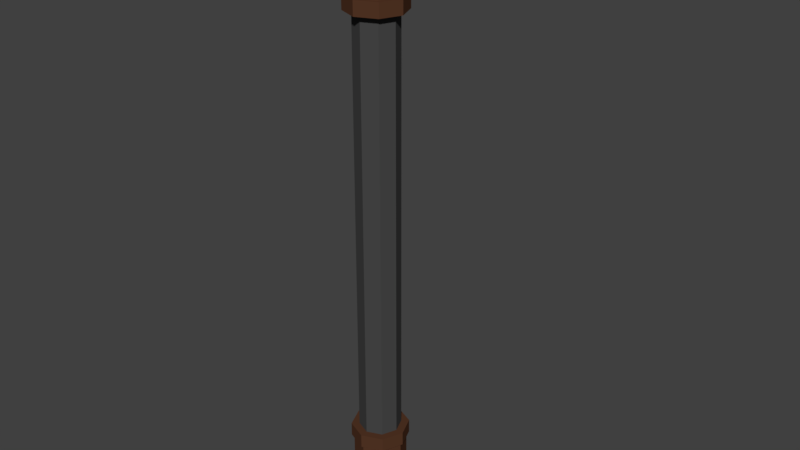# Source: Melee_Pipe.blend  (saved by Blender 2.78.0; exported with 4.5.12 LTS)
import bpy
from mathutils import Matrix  # noqa: F401  (used for matrix-valued properties, if any)

bpy.ops.wm.read_factory_settings(use_empty=True)
scene = bpy.context.scene
scene.name = 'Scene'

# ---- collections
col_collection_1 = bpy.data.collections.new('Collection 1'); scene.collection.children.link(col_collection_1)

# ---- materials (node trees are filled in below, after node groups)
mat_metal1 = bpy.data.materials.new('Metal1')
mat_metal1.alpha_threshold = 0.0
mat_metal1.use_transparent_shadow = False
mat_metal1.diffuse_color = (0.06371, 0.06371, 0.06371, 1.0)
mat_metal1.roughness = 0.5
mat_metal2 = bpy.data.materials.new('Metal2')
mat_metal2.alpha_threshold = 0.0
mat_metal2.use_transparent_shadow = False
mat_metal2.diffuse_color = (0.09083, 0.03721, 0.01906, 1.0)
mat_metal2.roughness = 0.5

# ---- material node trees

# ---- world
world_world = bpy.data.worlds.new('World'); scene.world = world_world
world_world.color = (0.05088, 0.05088, 0.05088)
world_world.use_sun_shadow = False
world_world.sun_shadow_jitter_overblur = 0.0
world_world.cycles.sampling_method = 'MANUAL'

# ---- meshes
me_cylinder = bpy.data.meshes.new('Cylinder')
me_cylinder.from_pydata([(0.0, 0.1127, -0.7448), (0.0, 0.1127, -0.8859), (0.07967, 0.07967, -0.7448), (0.07967, 0.07967, -0.8859), (0.1127, -4.925e-09, -0.7448), (0.1127, -4.925e-09, -0.8859), (0.07967, -0.07967, -0.7448), (0.07967, -0.07967, -0.8859), (-9.85e-09, -0.1127, -0.7448), (-9.85e-09, -0.1127, -0.8859), (-0.07967, -0.07967, -0.7448), (-0.07967, -0.07967, -0.8859), (-0.1127, 1.344e-09, -0.7448), (-0.1127, 1.344e-09, -0.8859), (-0.07967, 0.07967, -0.7448), (-0.07967, 0.07967, -0.8859), (0.0, 0.1127, -0.8859), (0.07967, 0.07967, -0.8859), (0.1127, -4.925e-09, -0.8859), (0.07967, -0.07967, -0.8859), (-9.85e-09, -0.1127, -0.8859), (-0.07967, -0.07967, -0.8859), (-0.1127, 1.344e-09, -0.8859), (-0.07967, 0.07967, -0.8859), (0.0, 0.1127, -0.8859), (0.07967, 0.07967, -0.8859), (0.1127, -4.925e-09, -0.8859), (0.07967, -0.07967, -0.8859), (-9.85e-09, -0.1127, -0.8859), (-0.07967, -0.07967, -0.8859), (-0.1127, 1.344e-09, -0.8859), (-0.07967, 0.07967, -0.8859), (0.0, 0.1248, -0.8859), (0.08821, 0.08821, -0.8859), (0.1248, -5.453e-09, -0.8859), (0.08821, -0.08821, -0.8859), (-1.091e-08, -0.1248, -0.8859), (-0.08821, -0.08821, -0.8859), (-0.1248, 1.488e-09, -0.8859), (-0.08821, 0.08821, -0.8859), (6.08e-10, 0.1248, -0.9326), (0.08821, 0.08821, -0.9326), (0.1248, -5.453e-09, -0.9326), (0.08821, -0.08821, -0.9326), (-1.03e-08, -0.1248, -0.9326), (-0.08821, -0.08821, -0.9326), (-0.1248, 1.488e-09, -0.9326), (-0.08821, 0.08821, -0.9326), (0.0, 0.1241, -0.698), (0.08773, 0.08773, -0.698), (0.1241, -5.423e-09, -0.698), (0.08773, -0.08773, -0.698), (-1.085e-08, -0.1241, -0.698), (-0.08773, -0.08773, -0.698), (-0.1241, 1.479e-09, -0.698), (-0.08773, 0.08773, -0.698), (-0.08773, 0.08773, -0.7448), (-0.1241, 1.479e-09, -0.7448), (-0.08773, -0.08773, -0.7448), (-1.085e-08, -0.1241, -0.7448), (0.08773, -0.08773, -0.7448), (0.1241, -5.423e-09, -0.7448), (0.08773, 0.08773, -0.7448), (0.0, 0.1241, -0.7448), (0.0, 0.1127, 0.8702), (0.0, 0.1127, 0.7622), (0.07967, 0.07967, 0.8702), (0.07967, 0.07967, 0.7622), (0.1127, -4.925e-09, 0.8702), (0.1127, -4.925e-09, 0.7622), (0.07967, -0.07967, 0.8702), (0.07967, -0.07967, 0.7622), (-9.85e-09, -0.1127, 0.8702), (-9.85e-09, -0.1127, 0.7622), (-0.07967, -0.07967, 0.8702), (-0.07967, -0.07967, 0.7622), (-0.1127, 1.344e-09, 0.8702), (-0.1127, 1.344e-09, 0.7622), (-0.07967, 0.07967, 0.8702), (-0.07967, 0.07967, 0.7622), (0.002984, 0.1127, 0.8935), (0.08074, 0.07967, 0.8799), (0.1129, -1.421e-09, 0.8743), (0.08074, -0.07967, 0.8799), (0.002984, -0.1127, 0.8935), (-0.07477, -0.07967, 0.907), (-0.107, -1.759e-09, 0.9126), (-0.07477, 0.07967, 0.907), (0.01607, 0.1127, 0.9209), (0.08556, 0.07967, 0.8905), (0.1143, 3.572e-09, 0.8779), (0.08556, -0.07967, 0.8905), (0.01607, -0.1127, 0.9209), (-0.05341, -0.07967, 0.9512), (-0.08219, -4.975e-09, 0.9638), (-0.05341, 0.07967, 0.9512), (0.03925, 0.1127, 0.9451), (0.09446, 0.07967, 0.9003), (0.1173, 7.385e-09, 0.8818), (0.09446, -0.07967, 0.9003), (0.03925, -0.1127, 0.9451), (-0.01595, -0.07967, 0.9898), (-0.03882, -8.178e-09, 1.008), (-0.01595, 0.07967, 0.9898), (0.0754, 0.1127, 0.9647), (0.1096, 0.07967, 0.9086), (0.1237, 1.105e-08, 0.8854), (0.1096, -0.07967, 0.9086), (0.0754, -0.1127, 0.9647), (0.04124, -0.07967, 1.021), (0.02709, -1.003e-08, 1.044), (0.04124, 0.07967, 1.021), (0.1015, 0.1127, 0.9713), (0.1205, 0.07967, 0.9111), (0.1284, 1.378e-08, 0.8861), (0.1205, -0.07967, 0.9111), (0.1015, -0.1127, 0.9713), (0.08247, -0.07967, 1.032), (0.07459, -9.352e-09, 1.057), (0.08247, 0.07967, 1.032), (0.1325, 0.1127, 0.9745), (0.1334, 0.07967, 0.9124), (0.1337, 1.492e-08, 0.8867), (0.1334, -0.07967, 0.9124), (0.1325, -0.1127, 0.9745), (0.1317, -0.07967, 1.037), (0.1313, -9.088e-09, 1.062), (0.1317, 0.07967, 1.037), (0.2852, 0.1127, 0.9745), (0.2852, 0.07967, 0.9124), (0.2852, 1.492e-08, 0.8867), (0.2852, -0.07967, 0.9124), (0.2852, -0.1127, 0.9745), (0.2852, -0.07967, 1.037), (0.2852, -9.088e-09, 1.062), (0.2852, 0.07967, 1.037), (0.0, 0.1127, 0.7622), (0.07967, 0.07967, 0.7622), (0.1127, -4.925e-09, 0.7622), (0.07967, -0.07967, 0.7622), (-9.85e-09, -0.1127, 0.7622), (-0.07967, -0.07967, 0.7622), (-0.1127, 1.344e-09, 0.7622), (-0.07967, 0.07967, 0.7622), (0.0, 0.1127, 0.7622), (0.07967, 0.07967, 0.7622), (0.1127, -4.925e-09, 0.7622), (0.07967, -0.07967, 0.7622), (-9.85e-09, -0.1127, 0.7622), (-0.07967, -0.07967, 0.7622), (-0.1127, 1.344e-09, 0.7622), (-0.07967, 0.07967, 0.7622), (0.0, 0.1248, 0.7622), (0.08821, 0.08821, 0.7622), (0.1248, -5.453e-09, 0.7622), (0.08821, -0.08821, 0.7622), (-1.091e-08, -0.1248, 0.7622), (-0.08821, -0.08821, 0.7622), (-0.1248, 1.488e-09, 0.7622), (-0.08821, 0.08821, 0.7622), (6.08e-10, 0.1248, 0.7155), (0.08821, 0.08821, 0.7155), (0.1248, -5.453e-09, 0.7155), (0.08821, -0.08821, 0.7155), (-1.03e-08, -0.1248, 0.7155), (-0.08821, -0.08821, 0.7155), (-0.1248, 1.488e-09, 0.7155), (-0.08821, 0.08821, 0.7155), (0.2852, 0.1273, 0.9745), (0.2852, 0.09002, 0.9044), (0.2852, 1.686e-08, 0.8753), (0.2852, -0.09002, 0.9044), (0.2852, -0.1273, 0.9745), (0.2852, -0.09002, 1.045), (0.2852, -1.027e-08, 1.074), (0.2852, 0.09002, 1.045), (0.3443, 0.1273, 0.9745), (0.3443, 0.09002, 0.9044), (0.3443, 1.686e-08, 0.8753), (0.3443, -0.09002, 0.9044), (0.3443, -0.1273, 0.9745), (0.3443, -0.09002, 1.045), (0.3443, -1.027e-08, 1.074), (0.3443, 0.09002, 1.045), (0.0, 0.09, -0.785), (0.0, 0.09, 0.785), (0.06364, 0.06364, -0.785), (0.06364, 0.06364, 0.785), (0.09, -3.934e-09, -0.785), (0.09, -3.934e-09, 0.785), (0.06364, -0.06364, -0.785), (0.06364, -0.06364, 0.785), (-7.868e-09, -0.09, -0.785), (-7.868e-09, -0.09, 0.785), (-0.06364, -0.06364, -0.785), (-0.06364, -0.06364, 0.785), (-0.09, 1.073e-09, -0.785), (-0.09, 1.073e-09, 0.785), (-0.06364, 0.06364, -0.785), (-0.06364, 0.06364, 0.785)], [], [(0, 2, 3, 1), (2, 4, 5, 3), (4, 6, 7, 5), (6, 8, 9, 7), (8, 10, 11, 9), (10, 12, 13, 11), (7, 19, 18, 5), (12, 14, 15, 13), (14, 0, 1, 15), (58, 53, 54, 57), (21, 29, 28, 20), (13, 22, 21, 11), (9, 20, 19, 7), (15, 23, 22, 13), (5, 18, 17, 3), (11, 21, 20, 9), (1, 16, 23, 15), (3, 17, 16, 1), (31, 39, 38, 30), (19, 27, 26, 18), (17, 25, 24, 16), (16, 24, 31, 23), (22, 30, 29, 21), (20, 28, 27, 19), (18, 26, 25, 17), (23, 31, 30, 22), (38, 46, 45, 37), (29, 37, 36, 28), (27, 35, 34, 26), (25, 33, 32, 24), (24, 32, 39, 31), (30, 38, 37, 29), (28, 36, 35, 27), (26, 34, 33, 25), (41, 42, 43, 44, 45, 46, 47, 40), (36, 44, 43, 35), (34, 42, 41, 33), (39, 47, 46, 38), (37, 45, 44, 36), (35, 43, 42, 34), (33, 41, 40, 32), (32, 40, 47, 39), (8, 59, 58, 10), (59, 52, 53, 58), (57, 54, 55, 56), (60, 51, 52, 59), (61, 50, 51, 60), (56, 55, 48, 63), (62, 49, 50, 61), (2, 62, 61, 4), (0, 63, 62, 2), (10, 58, 57, 12), (63, 48, 49, 62), (12, 57, 56, 14), (14, 56, 63, 0), (4, 61, 60, 6), (6, 60, 59, 8), (54, 53, 52, 51, 50, 49, 48, 55), (64, 66, 67, 65), (66, 68, 69, 67), (68, 70, 71, 69), (70, 72, 73, 71), (72, 74, 75, 73), (74, 76, 77, 75), (71, 139, 138, 69), (76, 78, 79, 77), (78, 64, 65, 79), (76, 86, 87, 78), (86, 94, 95, 87), (66, 81, 82, 68), (72, 84, 85, 74), (78, 87, 80, 64), (64, 80, 81, 66), (68, 82, 83, 70), (74, 85, 86, 76), (70, 83, 84, 72), (89, 97, 98, 90), (84, 92, 93, 85), (82, 90, 91, 83), (80, 88, 89, 81), (87, 95, 88, 80), (85, 93, 94, 86), (83, 91, 92, 84), (81, 89, 90, 82), (103, 111, 104, 96), (94, 102, 103, 95), (92, 100, 101, 93), (90, 98, 99, 91), (88, 96, 97, 89), (95, 103, 96, 88), (93, 101, 102, 94), (91, 99, 100, 92), (106, 114, 115, 107), (101, 109, 110, 102), (99, 107, 108, 100), (97, 105, 106, 98), (102, 110, 111, 103), (100, 108, 109, 101), (98, 106, 107, 99), (96, 104, 105, 97), (118, 126, 127, 119), (104, 112, 113, 105), (111, 119, 112, 104), (109, 117, 118, 110), (107, 115, 116, 108), (105, 113, 114, 106), (110, 118, 119, 111), (108, 116, 117, 109), (123, 131, 132, 124), (116, 124, 125, 117), (114, 122, 123, 115), (112, 120, 121, 113), (119, 127, 120, 112), (117, 125, 126, 118), (115, 123, 124, 116), (113, 121, 122, 114), (135, 175, 168, 128), (121, 129, 130, 122), (126, 134, 135, 127), (124, 132, 133, 125), (122, 130, 131, 123), (120, 128, 129, 121), (127, 135, 128, 120), (125, 133, 134, 126), (141, 149, 148, 140), (77, 142, 141, 75), (73, 140, 139, 71), (79, 143, 142, 77), (69, 138, 137, 67), (75, 141, 140, 73), (65, 136, 143, 79), (67, 137, 136, 65), (151, 159, 158, 150), (139, 147, 146, 138), (137, 145, 144, 136), (136, 144, 151, 143), (142, 150, 149, 141), (140, 148, 147, 139), (138, 146, 145, 137), (143, 151, 150, 142), (158, 166, 165, 157), (149, 157, 156, 148), (147, 155, 154, 146), (145, 153, 152, 144), (144, 152, 159, 151), (150, 158, 157, 149), (148, 156, 155, 147), (146, 154, 153, 145), (161, 162, 163, 164, 165, 166, 167, 160), (156, 164, 163, 155), (154, 162, 161, 153), (159, 167, 166, 158), (157, 165, 164, 156), (155, 163, 162, 154), (153, 161, 160, 152), (152, 160, 167, 159), (174, 182, 183, 175), (133, 173, 174, 134), (131, 171, 172, 132), (129, 169, 170, 130), (134, 174, 175, 135), (132, 172, 173, 133), (130, 170, 171, 131), (128, 168, 169, 129), (176, 183, 182, 181, 180, 179, 178, 177), (172, 180, 181, 173), (170, 178, 179, 171), (168, 176, 177, 169), (175, 183, 176, 168), (173, 181, 182, 174), (171, 179, 180, 172), (169, 177, 178, 170), (184, 185, 187, 186), (186, 187, 189, 188), (188, 189, 191, 190), (190, 191, 193, 192), (192, 193, 195, 194), (194, 195, 197, 196), (187, 185, 199, 197, 195, 193, 191, 189), (196, 197, 199, 198), (198, 199, 185, 184), (184, 186, 188, 190, 192, 194, 196, 198)])
me_cylinder.polygons.foreach_set('material_index', [1, 1, 1, 1, 1, 1, 1, 1, 1, 1, 1, 1, 1, 1, 1, 1, 1, 1, 1, 1, 1, 1, 1, 1, 1, 1, 1, 1, 1, 1, 1, 1, 1, 1, 1, 1, 1, 1, 1, 1, 1, 1, 1, 1, 1, 1, 1, 1, 1, 1, 1, 1, 1, 1, 1, 1, 1, 1, 1, 1, 1, 1, 1, 1, 1, 1, 1, 1, 1, 1, 1, 1, 1, 1, 1, 1, 1, 1, 1, 1, 1, 1, 1, 1, 1, 1, 1, 1, 1, 1, 1, 1, 1, 1, 1, 1, 1, 1, 1, 1, 1, 1, 1, 1, 1, 1, 1, 1, 1, 1, 1, 1, 1, 1, 1, 1, 1, 1, 1, 1, 1, 1, 1, 1, 1, 1, 1, 1, 1, 1, 1, 1, 1, 1, 1, 1, 1, 1, 1, 1, 1, 1, 1, 1, 1, 1, 1, 1, 1, 1, 1, 1, 1, 1, 1, 1, 1, 1, 1, 1, 1, 1, 1, 1, 1, 1, 1, 1, 1, 1, 1, 1, 0, 0, 0, 0, 0, 0, 0, 0, 0, 0])
me_cylinder.materials.append(mat_metal1)
me_cylinder.materials.append(mat_metal2)
me_cylinder.use_remesh_preserve_volume = False
me_cylinder.use_remesh_preserve_attributes = False
me_cylinder.use_mirror_vertex_groups = False
me_cylinder.update()

# ---- objects
ob_pipe = bpy.data.objects.new('Pipe', me_cylinder)

# ---- transforms, parenting, visibility, modifiers, constraints
ob_pipe.location = (0.0, 0.0, 0.296)
ob_pipe.scale = (0.487, 0.487, 0.6253)
ob_pipe.lineart.crease_threshold = 0.0

# ---- collection membership
col_collection_1.objects.link(ob_pipe)

# ---- scene / render settings (as saved in the file)
scene.frame_start = 1; scene.frame_end = 31; scene.frame_set(0)
scene.render.engine = 'BLENDER_EEVEE_NEXT'
scene.render.resolution_percentage = 50
scene.render.dither_intensity = 0.0
scene.cycles.use_denoising = False
scene.cycles.samples = 128
scene.cycles.sampling_pattern = 'TABULATED_SOBOL'
scene.cycles.light_sampling_threshold = 0.0
scene.cycles.use_adaptive_sampling = False
scene.cycles.use_light_tree = False
scene.cycles.blur_glossy = 0.0
scene.cycles.sample_clamp_indirect = 0.0
scene.view_settings.view_transform = 'Standard'
bpy.context.view_layer.update()

# ---- added for rendering (the .blend has no active camera and no usable light): camera, sun
cam_auto = bpy.data.cameras.new('AutoCamera')
cam_auto.lens = 50.0
cam_auto.sensor_width = 36.0
cam_auto.clip_end = 1000.0
ob_auto_camera = bpy.data.objects.new('AutoCamera', cam_auto)
scene.collection.objects.link(ob_auto_camera)
ob_auto_camera.location = (1.23872, -1.42233, 1.28833)
ob_auto_camera.rotation_euler = (1.09748, -7.21219e-08, 0.694738)
scene.camera = ob_auto_camera
light_auto_sun = bpy.data.lights.new('AutoSun', 'SUN')
light_auto_sun.energy = 3.0
light_auto_sun.angle = 0.0523599
ob_auto_sun = bpy.data.objects.new('AutoSun', light_auto_sun)
scene.collection.objects.link(ob_auto_sun)
ob_auto_sun.rotation_euler = (0.872665, 0.174533, 0.523599)
bpy.context.view_layer.update()

